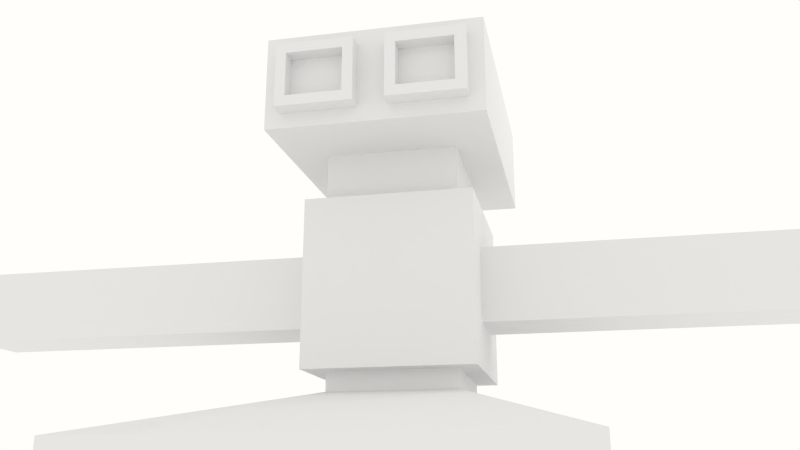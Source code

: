 # Source: primer_robot.blend  (saved by Blender 2.73.0; exported with 4.5.12 LTS)
import bpy
from mathutils import Matrix  # noqa: F401  (used for matrix-valued properties, if any)

bpy.ops.wm.read_factory_settings(use_empty=True)
scene = bpy.context.scene
scene.name = 'Scene'

# ---- collections
col_collection_1 = bpy.data.collections.new('Collection 1'); scene.collection.children.link(col_collection_1)

# ---- materials (node trees are filled in below, after node groups)
mat_material = bpy.data.materials.new('Material')
mat_material.alpha_threshold = 0.0
mat_material.use_transparent_shadow = False
mat_material.roughness = 0.5
mat_material.line_color = (0.0, 0.0, 0.0, 1.0)

# ---- material node trees

# ---- world
world_world = bpy.data.worlds.new('World'); scene.world = world_world
world_world.color = (1.0, 0.9893, 0.9576)
world_world.use_sun_shadow = False
world_world.sun_shadow_jitter_overblur = 0.0
world_world.cycles.sampling_method = 'MANUAL'
world_world.cycles.sample_map_resolution = 256

# ---- cameras
cam_camera = bpy.data.cameras.new('Camera')
cam_camera.clip_end = 100.0
cam_camera.lens = 35.0
cam_camera.sensor_width = 32.0
cam_camera.sensor_height = 18.0
cam_camera.ortho_scale = 7.314
cam_camera.dof.focus_distance = 0.0
cam_camera.dof.aperture_fstop = 128.0

# ---- lights
light_lamp = bpy.data.lights.new('Lamp', 'POINT')
light_lamp.transmission_factor = 0.0
light_lamp.cutoff_distance = 30.0
light_lamp.energy = 100.0
light_lamp.shadow_buffer_clip_start = 1.001
light_lamp.shadow_soft_size = 0.1
light_lamp.shadow_maximum_resolution = 0.006
light_lamp.use_absolute_resolution = True
light_lamp.cycles.use_multiple_importance_sampling = False

# ---- meshes
me_cube = bpy.data.meshes.new('Cube')
me_cube.from_pydata([(1.0, 1.0, -1.0), (1.0, -1.0, -1.0), (1.0, 1.0, 1.0), (1.0, -1.0, 1.0), (1.0, -5.96e-08, -1.0), (1.788e-07, 1.0, -1.0), (1.0, 1.0, 0.0), (0.0, -1.0, -1.0), (1.0, -1.0, 0.0), (1.0, -5.364e-07, 1.0), (2.384e-07, 1.0, 1.0), (-5.364e-07, -1.0, 1.0), (2.384e-07, 1.0, 0.0), (-2.98e-07, -1.0, 0.0), (-1.49e-07, -1.788e-07, 1.0), (1.0, -5.96e-08, -0.4449), (1.0, -0.4449, -0.4449), (1.0, 0.4449, -1.323e-07), (1.0, 0.4449, 0.4449), (1.0, -0.4449, 1.654e-07), (1.0, -0.4449, 0.4449), (1.0, -5.364e-07, 0.4449), (1.0, 0.4449, -0.4449), (1.0, -5.96e-08, -0.4449), (1.0, -0.4449, -0.4449), (1.0, 0.4449, -1.323e-07), (1.0, 0.4449, 0.4449), (1.0, -0.4449, 1.654e-07), (1.0, -0.4449, 0.4449), (1.0, -5.364e-07, 0.4449), (1.0, 0.4449, -0.4449), (5.652, -1.907e-06, -1.997e-07), (2.337, -4.768e-07, -0.4449), (2.337, -0.4449, -0.4449), (2.337, 0.4449, -1.1e-07), (2.337, 0.4449, 0.4449), (2.337, -0.4449, 1.878e-07), (2.337, -0.4449, 0.4449), (2.337, -9.537e-07, 0.4449), (2.337, 0.4449, -0.4449), (3.941, -1.073e-06, -0.4449), (3.941, -0.4449, -0.4449), (3.941, 0.4449, -2.174e-07), (3.941, 0.4449, 0.4449), (3.941, -0.4449, 8.036e-08), (3.941, -0.4449, 0.4449), (3.941, -1.55e-06, 0.4449), (3.941, 0.4449, -0.4449), (5.652, -1.669e-06, -0.4449), (5.652, -0.4449, -0.4449), (5.652, 0.4449, -3.32e-07), (5.652, 0.4449, 0.4449), (5.652, -0.4449, -3.426e-08), (5.652, -0.4449, 0.4449), (5.652, -2.146e-06, 0.4449), (5.652, 0.4449, -0.4449), (0.7886, -4.167e-07, 1.0), (0.7886, -0.7886, 1.0), (0.7886, 0.7886, 1.0), (1.565e-07, 0.7886, 1.0), (-4.545e-07, -0.7886, 1.0), (0.0, -1.788e-07, 1.604), (0.7886, -4.167e-07, 1.604), (0.7886, -0.7886, 1.604), (0.7886, 0.7886, 1.604), (0.0, 0.7886, 1.604), (0.0, -0.7886, 1.604), (0.0, -1.203e-08, 1.604), (1.261, -5.353e-07, 1.604), (1.261, -1.734, 1.604), (1.261, 1.734, 1.604), (0.0, 1.734, 1.604), (0.0, -1.734, 1.604), (0.0, -1.203e-08, 2.734), (1.261, -5.353e-07, 2.734), (1.261, -1.734, 2.734), (1.261, 1.734, 2.734), (0.0, 1.734, 2.734), (0.0, -1.734, 2.734), (1.082, -1.734, 1.784), (0.1796, -1.734, 1.784), (1.082, -1.734, 2.554), (0.1796, -1.734, 2.554), (1.082, -1.942, 1.784), (0.1796, -1.942, 1.784), (1.082, -1.942, 2.554), (0.1796, -1.942, 2.554), (0.9588, -1.942, 1.907), (0.3026, -1.942, 1.907), (0.9588, -1.942, 2.431), (0.3026, -1.942, 2.431), (0.9588, -1.746, 1.907), (0.3026, -1.746, 1.907), (0.9588, -1.746, 2.431), (0.3026, -1.746, 2.431), (0.7609, -5.96e-08, -1.0), (0.7609, -0.7609, -1.0), (0.7609, 0.7609, -1.0), (1.503e-07, 0.7609, -1.0), (1.425e-08, -0.7609, -1.0), (0.0, 3.981e-07, -2.361), (0.7609, -5.96e-08, -1.23), (0.7609, -0.7609, -1.23), (0.7609, 0.7609, -1.23), (0.0, 0.7609, -1.23), (0.0, -0.7609, -1.23), (2.287, -4.979e-07, -1.872), (2.287, -3.813, -1.872), (2.287, 3.813, -1.872), (0.0, 3.813, -1.872), (0.0, -3.813, -1.872), (2.287, -4.979e-07, -2.361), (2.287, -3.813, -2.361), (2.287, 3.813, -2.361), (0.0, 3.813, -2.361), (0.0, -3.813, -2.361)], [], [(15, 22, 30, 23), (2, 6, 12, 10), (6, 0, 5, 12), (1, 8, 13, 7), (8, 3, 11, 13), (22, 17, 25, 30), (19, 16, 24, 27), (18, 21, 29, 26), (58, 59, 65, 64), (60, 57, 63, 66), (98, 97, 103, 104), (96, 99, 105, 102), (15, 16, 1, 4), (18, 17, 6, 2), (19, 20, 3, 8), (20, 21, 9, 3), (22, 15, 4, 0), (17, 22, 0, 6), (16, 19, 8, 1), (21, 18, 2, 9), (23, 30, 39, 32), (30, 25, 34, 39), (27, 24, 33, 36), (26, 29, 38, 35), (21, 20, 28, 29), (20, 19, 27, 28), (17, 18, 26, 25), (16, 15, 23, 24), (32, 39, 47, 40), (39, 34, 42, 47), (36, 33, 41, 44), (35, 38, 46, 43), (29, 28, 37, 38), (28, 27, 36, 37), (25, 26, 35, 34), (24, 23, 32, 33), (40, 47, 55, 48), (47, 42, 50, 55), (44, 41, 49, 52), (43, 46, 54, 51), (38, 37, 45, 46), (37, 36, 44, 45), (34, 35, 43, 42), (33, 32, 40, 41), (31, 54, 53, 52), (48, 31, 52, 49), (55, 50, 31, 48), (50, 51, 54, 31), (46, 45, 53, 54), (45, 44, 52, 53), (42, 43, 51, 50), (41, 40, 48, 49), (56, 57, 3, 9), (58, 56, 9, 2), (59, 58, 2, 10), (57, 60, 11, 3), (64, 65, 71, 70), (66, 63, 69, 72), (56, 58, 64, 62), (57, 56, 62, 63), (59, 14, 61, 65), (14, 60, 66, 61), (69, 68, 74, 75), (68, 70, 76, 74), (62, 64, 70, 68), (63, 62, 68, 69), (65, 61, 67, 71), (61, 66, 72, 67), (70, 71, 77, 76), (81, 82, 86, 85), (74, 73, 78), (76, 77, 73), (75, 74, 78), (74, 76, 73), (71, 67, 73, 77), (67, 72, 78, 73), (79, 80, 72, 69), (81, 79, 69, 75), (80, 82, 78, 72), (82, 81, 75, 78), (89, 90, 94, 93), (82, 80, 84, 86), (79, 81, 85, 83), (80, 79, 83, 84), (87, 88, 84, 83), (89, 87, 83, 85), (88, 90, 86, 84), (90, 89, 85, 86), (92, 91, 93, 94), (90, 88, 92, 94), (87, 89, 93, 91), (88, 87, 91, 92), (96, 95, 4, 1), (95, 97, 0, 4), (97, 98, 5, 0), (99, 96, 1, 7), (104, 103, 108, 109), (102, 105, 110, 107), (97, 95, 101, 103), (95, 96, 102, 101), (109, 108, 113, 114), (107, 110, 115, 112), (103, 101, 106, 108), (101, 102, 107, 106), (113, 111, 100, 114), (111, 112, 115, 100), (108, 106, 111, 113), (106, 107, 112, 111)])
me_cube.materials.append(mat_material)
me_cube.use_remesh_preserve_volume = False
me_cube.use_remesh_preserve_attributes = False
me_cube.use_mirror_vertex_groups = False
me_cube.update()

# ---- objects
ob_cube = bpy.data.objects.new('Cube', me_cube)
ob_lamp = bpy.data.objects.new('Lamp', light_lamp)
ob_camera = bpy.data.objects.new('Camera', cam_camera)

# ---- transforms, parenting, visibility, modifiers, constraints
ob_cube.location = (-0.1447, 0.2519, 0.5583)
ob_cube.lock_rotations_4d = False
ob_cube.empty_display_type = 'ARROWS'
ob_cube.lineart.crease_threshold = 0.0
_m = ob_cube.modifiers.new('Mirror', 'MIRROR')
_m.use_clip = True
ob_lamp.location = (4.076, 1.005, 5.904)
ob_lamp.rotation_euler = (0.6503, 0.05522, 1.866)
ob_lamp.lock_rotations_4d = False
ob_lamp.empty_display_type = 'ARROWS'
ob_lamp.color = (0.0, 0.0, 0.0, 0.0)
ob_lamp.lineart.crease_threshold = 0.0
ob_camera.location = (2.044, -10.09, -1.763)
ob_camera.rotation_euler = (1.868, -7.576e-06, 0.2146)
ob_camera.scale = (1.0, 1.0, 1.0)
ob_camera.lock_rotations_4d = False
ob_camera.empty_display_type = 'ARROWS'
ob_camera.color = (0.0, 0.0, 0.0, 0.0)
ob_camera.display_type = 'WIRE'
ob_camera.lineart.crease_threshold = 0.0

# ---- collection membership
col_collection_1.objects.link(ob_cube)
col_collection_1.objects.link(ob_lamp)
col_collection_1.objects.link(ob_camera)

# ---- scene / render settings (as saved in the file)
scene.camera = ob_camera
scene.frame_start = 1; scene.frame_end = 250; scene.frame_set(1)
scene.render.engine = 'BLENDER_EEVEE_NEXT'
scene.render.resolution_percentage = 50
scene.render.dither_intensity = 0.0
scene.cycles.use_denoising = False
scene.cycles.samples = 10
scene.cycles.sampling_pattern = 'TABULATED_SOBOL'
scene.cycles.light_sampling_threshold = 0.0
scene.cycles.use_adaptive_sampling = False
scene.cycles.use_light_tree = False
scene.cycles.blur_glossy = 0.0
scene.cycles.pixel_filter_type = 'GAUSSIAN'
scene.cycles.sample_clamp_indirect = 0.0
scene.view_settings.view_transform = 'Standard'
bpy.context.view_layer.update()
